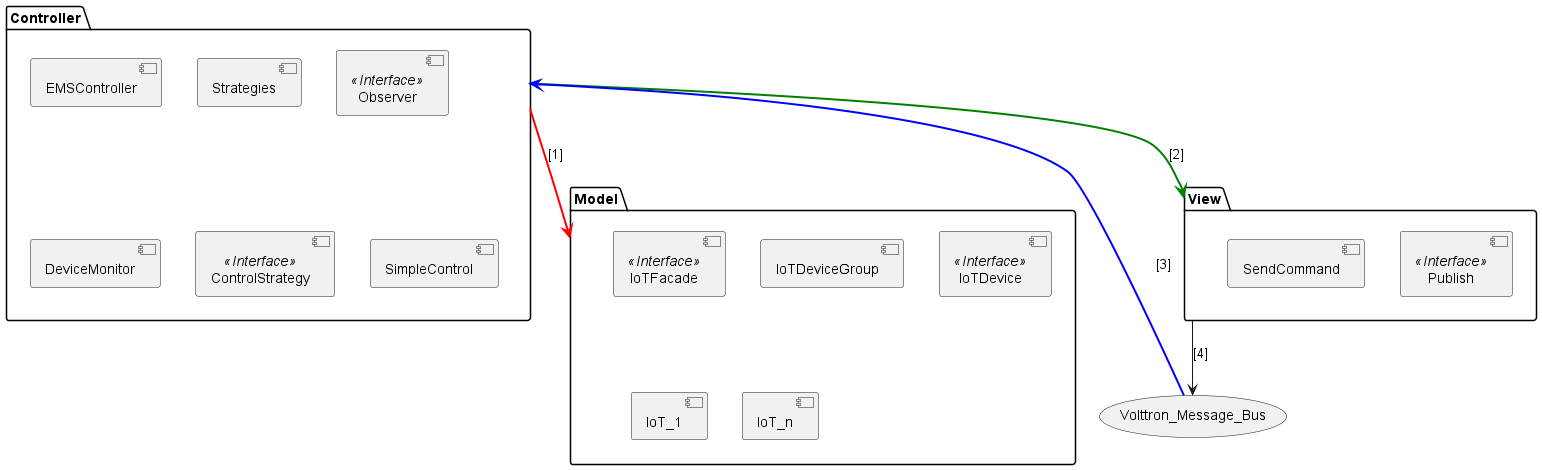

The diagram above was rendered by PlantUML. Its source (embedded in the PNG):
@startuml
usecase   Volttron_Message_Bus
package "Model" {
    [IoTFacade] <<Interface>>
    [IoTDeviceGroup]
    [IoTDevice] <<Interface>>
    [IoT_1]
    [IoT_n]
}

package "Controller" {
    [EMSController]
    [Strategies]
    [Observer] <<Interface>>
    [DeviceMonitor]
    [ControlStrategy] <<Interface>>
    [SimpleControl]
}

package "View" {
    [Publish] <<Interface>>
    [SendCommand]
}

' [Controller] - [#Red][thickness=4] down-> [Model] : [1]
' [Controller] - [#Green][thickness=2] down-> [View] : [2]
' [Volttron_Message_Bus]- [#Blue][thickness=2] left->[Controller] :[3]


[Controller] -down[#Red,thickness=2]-> [Model] : [1]
[Controller] -[#Green,thickness=2]-> [View] : [2]
[Volttron_Message_Bus]-left[#Blue,thickness=2]->[Controller] : [3]
[View]-->[Volttron_Message_Bus] :[4]

' [UserInterface] --> [SmartPlugController]
' [SmartPlugController] --> [IOTDeviceFacade]
' [SmartPlugController] --> [PriorityControlStrategy]
' [PriorityControlStrategy] <|-- [SimplePriorityStrategy]
' [IOTDeviceFacade] <|-- [IOTDeviceFacadeImpl]
' [IOTDeviceFacadeImpl] --> [SmartPlug]
' [IOTDeviceFacadeImpl] --> [SmartLight]
' [PowerConsumptionMonitor] --> [SmartPlugController]
@enduml